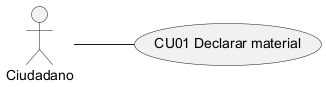

The diagram above was rendered by PlantUML. Its source (embedded in the PNG):
@startuml CU01_caso_de_uso
left to right direction
actor "Ciudadano" as ACT
usecase "CU01 Declarar material" as UC
ACT -- UC
@enduml